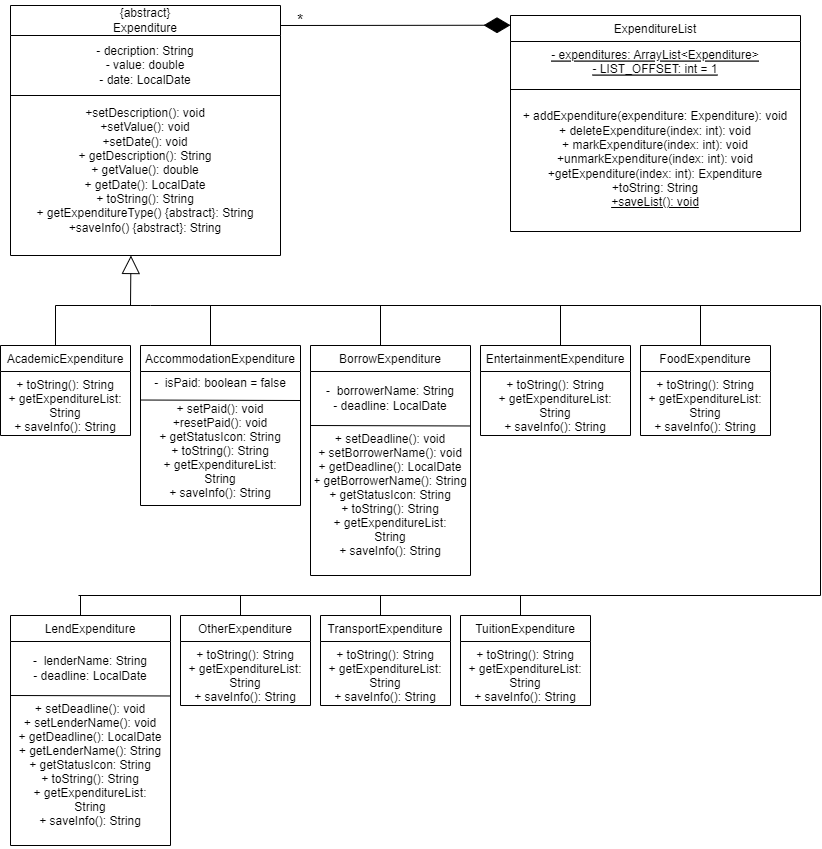

The diagram above was exported from draw.io. Its source (the exported page's mxGraphModel, read from the mxfile embedded in the PNG):
<mxGraphModel dx="916" dy="503" grid="1" gridSize="10" guides="1" tooltips="1" connect="1" arrows="1" fold="1" page="1" pageScale="1" pageWidth="827" pageHeight="1169" math="0" shadow="0">
  <root>
    <mxCell id="WIyWlLk6GJQsqaUBKTNV-0" />
    <mxCell id="WIyWlLk6GJQsqaUBKTNV-1" parent="WIyWlLk6GJQsqaUBKTNV-0" />
    <mxCell id="zkfFHV4jXpPFQw0GAbJ--6" value="AcademicExpenditure" style="swimlane;fontStyle=0;align=center;verticalAlign=top;childLayout=stackLayout;horizontal=1;startSize=26;horizontalStack=0;resizeParent=1;resizeLast=0;collapsible=1;marginBottom=0;rounded=0;shadow=0;strokeWidth=1;" parent="WIyWlLk6GJQsqaUBKTNV-1" vertex="1">
      <mxGeometry y="350" width="130" height="90" as="geometry">
        <mxRectangle x="130" y="380" width="160" height="26" as="alternateBounds" />
      </mxGeometry>
    </mxCell>
    <mxCell id="zkfFHV4jXpPFQw0GAbJ--7" value="+ toString(): String&#10;+ getExpenditureList: &#10;String&#10;+ saveInfo(): String" style="text;align=center;verticalAlign=top;spacingLeft=4;spacingRight=4;overflow=hidden;rotatable=0;points=[[0,0.5],[1,0.5]];portConstraint=eastwest;" parent="zkfFHV4jXpPFQw0GAbJ--6" vertex="1">
      <mxGeometry y="26" width="130" height="64" as="geometry" />
    </mxCell>
    <mxCell id="zkfFHV4jXpPFQw0GAbJ--17" value="ExpenditureList" style="swimlane;fontStyle=0;align=center;verticalAlign=top;childLayout=stackLayout;horizontal=1;startSize=26;horizontalStack=0;resizeParent=1;resizeLast=0;collapsible=1;marginBottom=0;rounded=0;shadow=0;strokeWidth=1;" parent="WIyWlLk6GJQsqaUBKTNV-1" vertex="1">
      <mxGeometry x="510" y="20" width="290" height="216" as="geometry">
        <mxRectangle x="550" y="140" width="160" height="26" as="alternateBounds" />
      </mxGeometry>
    </mxCell>
    <mxCell id="zkfFHV4jXpPFQw0GAbJ--22" value="- expenditures: ArrayList&lt;Expenditure&gt;&#10;- LIST_OFFSET: int = 1&#10;&#10;" style="text;align=center;verticalAlign=top;spacingLeft=4;spacingRight=4;overflow=hidden;rotatable=0;points=[[0,0.5],[1,0.5]];portConstraint=eastwest;rounded=0;shadow=0;html=0;fontStyle=4" parent="zkfFHV4jXpPFQw0GAbJ--17" vertex="1">
      <mxGeometry y="26" width="290" height="44" as="geometry" />
    </mxCell>
    <mxCell id="zkfFHV4jXpPFQw0GAbJ--23" value="" style="line;html=1;strokeWidth=1;align=left;verticalAlign=middle;spacingTop=-1;spacingLeft=3;spacingRight=3;rotatable=0;labelPosition=right;points=[];portConstraint=eastwest;" parent="zkfFHV4jXpPFQw0GAbJ--17" vertex="1">
      <mxGeometry y="70" width="290" height="8" as="geometry" />
    </mxCell>
    <mxCell id="OPioZdb7tR1A4trq3b2g-73" value="+ addExpenditure(expenditure: Expenditure): void&lt;br&gt;+ deleteExpenditure(index: int): void&lt;br&gt;+ markExpenditure(index: int): void&lt;br&gt;+unmarkExpenditure(index: int): void&lt;br&gt;+getExpenditure(index: int): Expenditure&lt;br&gt;+toString: String&lt;br&gt;&lt;u&gt;+saveList(): void&lt;/u&gt;" style="text;html=1;strokeColor=none;fillColor=none;align=center;verticalAlign=middle;whiteSpace=wrap;rounded=0;" vertex="1" parent="zkfFHV4jXpPFQw0GAbJ--17">
      <mxGeometry y="78" width="290" height="132" as="geometry" />
    </mxCell>
    <mxCell id="OPioZdb7tR1A4trq3b2g-0" value="&lt;span style=&quot;font-weight: 400;&quot;&gt;{abstract}&lt;br&gt;Expenditure&lt;br&gt;&lt;/span&gt;" style="swimlane;whiteSpace=wrap;html=1;startSize=30;" vertex="1" parent="WIyWlLk6GJQsqaUBKTNV-1">
      <mxGeometry x="10" y="10" width="270" height="250" as="geometry" />
    </mxCell>
    <mxCell id="OPioZdb7tR1A4trq3b2g-3" value="- decription: String&lt;br&gt;- value: double&lt;br&gt;- date: LocalDate" style="text;html=1;strokeColor=none;fillColor=none;align=center;verticalAlign=middle;whiteSpace=wrap;rounded=0;" vertex="1" parent="OPioZdb7tR1A4trq3b2g-0">
      <mxGeometry x="35" y="40" width="200" height="40" as="geometry" />
    </mxCell>
    <mxCell id="OPioZdb7tR1A4trq3b2g-4" value="" style="endArrow=none;html=1;rounded=0;" edge="1" parent="OPioZdb7tR1A4trq3b2g-0">
      <mxGeometry width="50" height="50" relative="1" as="geometry">
        <mxPoint y="90" as="sourcePoint" />
        <mxPoint x="270" y="90" as="targetPoint" />
      </mxGeometry>
    </mxCell>
    <mxCell id="OPioZdb7tR1A4trq3b2g-5" value="+setDescription(): void&lt;br&gt;+setValue(): void&lt;br&gt;+setDate(): void&lt;br&gt;+ getDescription(): String&lt;br&gt;+ getValue(): double&lt;br&gt;+ getDate(): LocalDate&lt;br&gt;+ toString(): String&lt;br&gt;+ getExpenditureType() {abstract}: String&lt;br&gt;+saveInfo() {abstract}: String" style="text;html=1;strokeColor=none;fillColor=none;align=center;verticalAlign=middle;whiteSpace=wrap;rounded=0;" vertex="1" parent="OPioZdb7tR1A4trq3b2g-0">
      <mxGeometry y="90" width="270" height="150" as="geometry" />
    </mxCell>
    <mxCell id="OPioZdb7tR1A4trq3b2g-10" value="AccommodationExpenditure" style="swimlane;fontStyle=0;align=center;verticalAlign=top;childLayout=stackLayout;horizontal=1;startSize=26;horizontalStack=0;resizeParent=1;resizeLast=0;collapsible=1;marginBottom=0;rounded=0;shadow=0;strokeWidth=1;" vertex="1" parent="WIyWlLk6GJQsqaUBKTNV-1">
      <mxGeometry x="140" y="350" width="160" height="160" as="geometry">
        <mxRectangle x="130" y="380" width="160" height="26" as="alternateBounds" />
      </mxGeometry>
    </mxCell>
    <mxCell id="OPioZdb7tR1A4trq3b2g-13" value="" style="endArrow=none;html=1;rounded=0;" edge="1" parent="OPioZdb7tR1A4trq3b2g-10">
      <mxGeometry width="50" height="50" relative="1" as="geometry">
        <mxPoint y="54.51999999999998" as="sourcePoint" />
        <mxPoint x="160" y="55" as="targetPoint" />
      </mxGeometry>
    </mxCell>
    <mxCell id="OPioZdb7tR1A4trq3b2g-14" value="-&amp;nbsp; isPaid: boolean = false" style="text;html=1;strokeColor=none;fillColor=none;align=center;verticalAlign=middle;whiteSpace=wrap;rounded=0;" vertex="1" parent="OPioZdb7tR1A4trq3b2g-10">
      <mxGeometry y="26" width="160" height="24" as="geometry" />
    </mxCell>
    <mxCell id="OPioZdb7tR1A4trq3b2g-11" value="+ setPaid(): void&#10;+resetPaid(): void&#10;+ getStatusIcon: String&#10;+ toString(): String&#10;+ getExpenditureList: &#10;String&#10;+ saveInfo(): String&#10;" style="text;align=center;verticalAlign=top;spacingLeft=4;spacingRight=4;overflow=hidden;rotatable=0;points=[[0,0.5],[1,0.5]];portConstraint=eastwest;" vertex="1" parent="OPioZdb7tR1A4trq3b2g-10">
      <mxGeometry y="50" width="160" height="110" as="geometry" />
    </mxCell>
    <mxCell id="OPioZdb7tR1A4trq3b2g-22" value="BorrowExpenditure" style="swimlane;fontStyle=0;align=center;verticalAlign=top;childLayout=stackLayout;horizontal=1;startSize=26;horizontalStack=0;resizeParent=1;resizeLast=0;collapsible=1;marginBottom=0;rounded=0;shadow=0;strokeWidth=1;" vertex="1" parent="WIyWlLk6GJQsqaUBKTNV-1">
      <mxGeometry x="310" y="350" width="160" height="230" as="geometry">
        <mxRectangle x="130" y="380" width="160" height="26" as="alternateBounds" />
      </mxGeometry>
    </mxCell>
    <mxCell id="OPioZdb7tR1A4trq3b2g-24" value="-&amp;nbsp; borrowerName: String&lt;br&gt;- deadline: LocalDate" style="text;html=1;strokeColor=none;fillColor=none;align=center;verticalAlign=middle;whiteSpace=wrap;rounded=0;" vertex="1" parent="OPioZdb7tR1A4trq3b2g-22">
      <mxGeometry y="26" width="160" height="54" as="geometry" />
    </mxCell>
    <mxCell id="OPioZdb7tR1A4trq3b2g-23" value="" style="endArrow=none;html=1;rounded=0;" edge="1" parent="OPioZdb7tR1A4trq3b2g-22">
      <mxGeometry width="50" height="50" relative="1" as="geometry">
        <mxPoint y="79.99999999999999" as="sourcePoint" />
        <mxPoint x="160" y="80.48" as="targetPoint" />
      </mxGeometry>
    </mxCell>
    <mxCell id="OPioZdb7tR1A4trq3b2g-25" value="+ setDeadline(): void&#10;+ setBorrowerName(): void&#10;+ getDeadline(): LocalDate&#10;+ getBorrowerName(): String&#10;+ getStatusIcon: String&#10;+ toString(): String&#10;+ getExpenditureList: &#10;String&#10;+ saveInfo(): String&#10;" style="text;align=center;verticalAlign=top;spacingLeft=4;spacingRight=4;overflow=hidden;rotatable=0;points=[[0,0.5],[1,0.5]];portConstraint=eastwest;" vertex="1" parent="OPioZdb7tR1A4trq3b2g-22">
      <mxGeometry y="80" width="160" height="150" as="geometry" />
    </mxCell>
    <mxCell id="OPioZdb7tR1A4trq3b2g-26" value="EntertainmentExpenditure" style="swimlane;fontStyle=0;align=center;verticalAlign=top;childLayout=stackLayout;horizontal=1;startSize=26;horizontalStack=0;resizeParent=1;resizeLast=0;collapsible=1;marginBottom=0;rounded=0;shadow=0;strokeWidth=1;" vertex="1" parent="WIyWlLk6GJQsqaUBKTNV-1">
      <mxGeometry x="480" y="350" width="150" height="90" as="geometry">
        <mxRectangle x="130" y="380" width="160" height="26" as="alternateBounds" />
      </mxGeometry>
    </mxCell>
    <mxCell id="OPioZdb7tR1A4trq3b2g-27" value="+ toString(): String&#10;+ getExpenditureList: &#10;String&#10;+ saveInfo(): String" style="text;align=center;verticalAlign=top;spacingLeft=4;spacingRight=4;overflow=hidden;rotatable=0;points=[[0,0.5],[1,0.5]];portConstraint=eastwest;" vertex="1" parent="OPioZdb7tR1A4trq3b2g-26">
      <mxGeometry y="26" width="150" height="64" as="geometry" />
    </mxCell>
    <mxCell id="OPioZdb7tR1A4trq3b2g-28" value="FoodExpenditure" style="swimlane;fontStyle=0;align=center;verticalAlign=top;childLayout=stackLayout;horizontal=1;startSize=26;horizontalStack=0;resizeParent=1;resizeLast=0;collapsible=1;marginBottom=0;rounded=0;shadow=0;strokeWidth=1;" vertex="1" parent="WIyWlLk6GJQsqaUBKTNV-1">
      <mxGeometry x="640" y="350" width="130" height="90" as="geometry">
        <mxRectangle x="130" y="380" width="160" height="26" as="alternateBounds" />
      </mxGeometry>
    </mxCell>
    <mxCell id="OPioZdb7tR1A4trq3b2g-29" value="+ toString(): String&#10;+ getExpenditureList: &#10;String&#10;+ saveInfo(): String" style="text;align=center;verticalAlign=top;spacingLeft=4;spacingRight=4;overflow=hidden;rotatable=0;points=[[0,0.5],[1,0.5]];portConstraint=eastwest;" vertex="1" parent="OPioZdb7tR1A4trq3b2g-28">
      <mxGeometry y="26" width="130" height="64" as="geometry" />
    </mxCell>
    <mxCell id="OPioZdb7tR1A4trq3b2g-30" value="LendExpenditure" style="swimlane;fontStyle=0;align=center;verticalAlign=top;childLayout=stackLayout;horizontal=1;startSize=26;horizontalStack=0;resizeParent=1;resizeLast=0;collapsible=1;marginBottom=0;rounded=0;shadow=0;strokeWidth=1;" vertex="1" parent="WIyWlLk6GJQsqaUBKTNV-1">
      <mxGeometry x="10" y="620" width="160" height="230" as="geometry">
        <mxRectangle x="130" y="380" width="160" height="26" as="alternateBounds" />
      </mxGeometry>
    </mxCell>
    <mxCell id="OPioZdb7tR1A4trq3b2g-31" value="-&amp;nbsp; lenderName: String&lt;br&gt;- deadline: LocalDate" style="text;html=1;strokeColor=none;fillColor=none;align=center;verticalAlign=middle;whiteSpace=wrap;rounded=0;" vertex="1" parent="OPioZdb7tR1A4trq3b2g-30">
      <mxGeometry y="26" width="160" height="54" as="geometry" />
    </mxCell>
    <mxCell id="OPioZdb7tR1A4trq3b2g-32" value="" style="endArrow=none;html=1;rounded=0;" edge="1" parent="OPioZdb7tR1A4trq3b2g-30">
      <mxGeometry width="50" height="50" relative="1" as="geometry">
        <mxPoint y="79.99999999999999" as="sourcePoint" />
        <mxPoint x="160" y="80.48" as="targetPoint" />
      </mxGeometry>
    </mxCell>
    <mxCell id="OPioZdb7tR1A4trq3b2g-33" value="+ setDeadline(): void&#10;+ setLenderName(): void&#10;+ getDeadline(): LocalDate&#10;+ getLenderName(): String&#10;+ getStatusIcon: String&#10;+ toString(): String&#10;+ getExpenditureList: &#10;String&#10;+ saveInfo(): String&#10;" style="text;align=center;verticalAlign=top;spacingLeft=4;spacingRight=4;overflow=hidden;rotatable=0;points=[[0,0.5],[1,0.5]];portConstraint=eastwest;" vertex="1" parent="OPioZdb7tR1A4trq3b2g-30">
      <mxGeometry y="80" width="160" height="150" as="geometry" />
    </mxCell>
    <mxCell id="OPioZdb7tR1A4trq3b2g-34" value="OtherExpenditure" style="swimlane;fontStyle=0;align=center;verticalAlign=top;childLayout=stackLayout;horizontal=1;startSize=26;horizontalStack=0;resizeParent=1;resizeLast=0;collapsible=1;marginBottom=0;rounded=0;shadow=0;strokeWidth=1;" vertex="1" parent="WIyWlLk6GJQsqaUBKTNV-1">
      <mxGeometry x="180" y="620" width="130" height="90" as="geometry">
        <mxRectangle x="130" y="380" width="160" height="26" as="alternateBounds" />
      </mxGeometry>
    </mxCell>
    <mxCell id="OPioZdb7tR1A4trq3b2g-35" value="+ toString(): String&#10;+ getExpenditureList: &#10;String&#10;+ saveInfo(): String" style="text;align=center;verticalAlign=top;spacingLeft=4;spacingRight=4;overflow=hidden;rotatable=0;points=[[0,0.5],[1,0.5]];portConstraint=eastwest;" vertex="1" parent="OPioZdb7tR1A4trq3b2g-34">
      <mxGeometry y="26" width="130" height="64" as="geometry" />
    </mxCell>
    <mxCell id="OPioZdb7tR1A4trq3b2g-36" value="TransportExpenditure" style="swimlane;fontStyle=0;align=center;verticalAlign=top;childLayout=stackLayout;horizontal=1;startSize=26;horizontalStack=0;resizeParent=1;resizeLast=0;collapsible=1;marginBottom=0;rounded=0;shadow=0;strokeWidth=1;" vertex="1" parent="WIyWlLk6GJQsqaUBKTNV-1">
      <mxGeometry x="320" y="620" width="130" height="90" as="geometry">
        <mxRectangle x="130" y="380" width="160" height="26" as="alternateBounds" />
      </mxGeometry>
    </mxCell>
    <mxCell id="OPioZdb7tR1A4trq3b2g-37" value="+ toString(): String&#10;+ getExpenditureList: &#10;String&#10;+ saveInfo(): String" style="text;align=center;verticalAlign=top;spacingLeft=4;spacingRight=4;overflow=hidden;rotatable=0;points=[[0,0.5],[1,0.5]];portConstraint=eastwest;" vertex="1" parent="OPioZdb7tR1A4trq3b2g-36">
      <mxGeometry y="26" width="130" height="64" as="geometry" />
    </mxCell>
    <mxCell id="OPioZdb7tR1A4trq3b2g-38" value="TuitionExpenditure" style="swimlane;fontStyle=0;align=center;verticalAlign=top;childLayout=stackLayout;horizontal=1;startSize=26;horizontalStack=0;resizeParent=1;resizeLast=0;collapsible=1;marginBottom=0;rounded=0;shadow=0;strokeWidth=1;" vertex="1" parent="WIyWlLk6GJQsqaUBKTNV-1">
      <mxGeometry x="460" y="620" width="130" height="90" as="geometry">
        <mxRectangle x="130" y="380" width="160" height="26" as="alternateBounds" />
      </mxGeometry>
    </mxCell>
    <mxCell id="OPioZdb7tR1A4trq3b2g-39" value="+ toString(): String&#10;+ getExpenditureList: &#10;String&#10;+ saveInfo(): String" style="text;align=center;verticalAlign=top;spacingLeft=4;spacingRight=4;overflow=hidden;rotatable=0;points=[[0,0.5],[1,0.5]];portConstraint=eastwest;" vertex="1" parent="OPioZdb7tR1A4trq3b2g-38">
      <mxGeometry y="26" width="130" height="64" as="geometry" />
    </mxCell>
    <mxCell id="OPioZdb7tR1A4trq3b2g-41" value="" style="endArrow=none;html=1;rounded=0;" edge="1" parent="WIyWlLk6GJQsqaUBKTNV-1">
      <mxGeometry width="50" height="50" relative="1" as="geometry">
        <mxPoint x="55" y="350" as="sourcePoint" />
        <mxPoint x="55" y="310" as="targetPoint" />
      </mxGeometry>
    </mxCell>
    <mxCell id="OPioZdb7tR1A4trq3b2g-42" value="" style="endArrow=none;html=1;rounded=0;" edge="1" parent="WIyWlLk6GJQsqaUBKTNV-1">
      <mxGeometry width="50" height="50" relative="1" as="geometry">
        <mxPoint x="55" y="310" as="sourcePoint" />
        <mxPoint x="150" y="310" as="targetPoint" />
      </mxGeometry>
    </mxCell>
    <mxCell id="OPioZdb7tR1A4trq3b2g-43" value="" style="endArrow=none;html=1;rounded=0;" edge="1" parent="WIyWlLk6GJQsqaUBKTNV-1">
      <mxGeometry width="50" height="50" relative="1" as="geometry">
        <mxPoint x="210" y="350" as="sourcePoint" />
        <mxPoint x="210" y="310" as="targetPoint" />
      </mxGeometry>
    </mxCell>
    <mxCell id="OPioZdb7tR1A4trq3b2g-44" value="" style="endArrow=none;html=1;rounded=0;" edge="1" parent="WIyWlLk6GJQsqaUBKTNV-1">
      <mxGeometry width="50" height="50" relative="1" as="geometry">
        <mxPoint x="150" y="310" as="sourcePoint" />
        <mxPoint x="820" y="310" as="targetPoint" />
      </mxGeometry>
    </mxCell>
    <mxCell id="OPioZdb7tR1A4trq3b2g-45" value="" style="endArrow=none;html=1;rounded=0;" edge="1" parent="WIyWlLk6GJQsqaUBKTNV-1">
      <mxGeometry width="50" height="50" relative="1" as="geometry">
        <mxPoint x="380" y="350" as="sourcePoint" />
        <mxPoint x="380" y="310" as="targetPoint" />
      </mxGeometry>
    </mxCell>
    <mxCell id="OPioZdb7tR1A4trq3b2g-46" value="" style="endArrow=none;html=1;rounded=0;" edge="1" parent="WIyWlLk6GJQsqaUBKTNV-1">
      <mxGeometry width="50" height="50" relative="1" as="geometry">
        <mxPoint x="560" y="350" as="sourcePoint" />
        <mxPoint x="560" y="310" as="targetPoint" />
      </mxGeometry>
    </mxCell>
    <mxCell id="OPioZdb7tR1A4trq3b2g-47" value="" style="endArrow=none;html=1;rounded=0;" edge="1" parent="WIyWlLk6GJQsqaUBKTNV-1">
      <mxGeometry width="50" height="50" relative="1" as="geometry">
        <mxPoint x="700" y="350" as="sourcePoint" />
        <mxPoint x="700" y="310" as="targetPoint" />
      </mxGeometry>
    </mxCell>
    <mxCell id="OPioZdb7tR1A4trq3b2g-49" value="" style="endArrow=none;html=1;rounded=0;" edge="1" parent="WIyWlLk6GJQsqaUBKTNV-1">
      <mxGeometry width="50" height="50" relative="1" as="geometry">
        <mxPoint x="820" y="600" as="sourcePoint" />
        <mxPoint x="820" y="310" as="targetPoint" />
      </mxGeometry>
    </mxCell>
    <mxCell id="OPioZdb7tR1A4trq3b2g-50" value="" style="endArrow=none;html=1;rounded=0;" edge="1" parent="WIyWlLk6GJQsqaUBKTNV-1">
      <mxGeometry width="50" height="50" relative="1" as="geometry">
        <mxPoint x="77.9486553485577" y="600" as="sourcePoint" />
        <mxPoint x="820" y="600" as="targetPoint" />
      </mxGeometry>
    </mxCell>
    <mxCell id="OPioZdb7tR1A4trq3b2g-51" value="" style="endArrow=none;html=1;rounded=0;" edge="1" parent="WIyWlLk6GJQsqaUBKTNV-1">
      <mxGeometry width="50" height="50" relative="1" as="geometry">
        <mxPoint x="80" y="620" as="sourcePoint" />
        <mxPoint x="80" y="600" as="targetPoint" />
      </mxGeometry>
    </mxCell>
    <mxCell id="OPioZdb7tR1A4trq3b2g-52" value="" style="endArrow=none;html=1;rounded=0;" edge="1" parent="WIyWlLk6GJQsqaUBKTNV-1">
      <mxGeometry width="50" height="50" relative="1" as="geometry">
        <mxPoint x="240" y="620" as="sourcePoint" />
        <mxPoint x="240" y="600" as="targetPoint" />
      </mxGeometry>
    </mxCell>
    <mxCell id="OPioZdb7tR1A4trq3b2g-53" value="" style="endArrow=none;html=1;rounded=0;" edge="1" parent="WIyWlLk6GJQsqaUBKTNV-1">
      <mxGeometry width="50" height="50" relative="1" as="geometry">
        <mxPoint x="380" y="620" as="sourcePoint" />
        <mxPoint x="380" y="600" as="targetPoint" />
      </mxGeometry>
    </mxCell>
    <mxCell id="OPioZdb7tR1A4trq3b2g-54" value="" style="endArrow=none;html=1;rounded=0;" edge="1" parent="WIyWlLk6GJQsqaUBKTNV-1">
      <mxGeometry width="50" height="50" relative="1" as="geometry">
        <mxPoint x="520" y="620" as="sourcePoint" />
        <mxPoint x="520" y="600" as="targetPoint" />
      </mxGeometry>
    </mxCell>
    <mxCell id="OPioZdb7tR1A4trq3b2g-57" value="*" style="text;html=1;strokeColor=none;fillColor=none;align=center;verticalAlign=middle;whiteSpace=wrap;rounded=0;fontSize=16;" vertex="1" parent="WIyWlLk6GJQsqaUBKTNV-1">
      <mxGeometry x="270" y="10" width="60" height="30" as="geometry" />
    </mxCell>
    <mxCell id="OPioZdb7tR1A4trq3b2g-71" value="" style="endArrow=diamondThin;endFill=1;endSize=24;html=1;rounded=0;entryX=0;entryY=0.045;entryDx=0;entryDy=0;entryPerimeter=0;" edge="1" parent="WIyWlLk6GJQsqaUBKTNV-1" target="zkfFHV4jXpPFQw0GAbJ--17">
      <mxGeometry width="160" relative="1" as="geometry">
        <mxPoint x="280" y="30" as="sourcePoint" />
        <mxPoint x="520" y="20" as="targetPoint" />
      </mxGeometry>
    </mxCell>
    <mxCell id="OPioZdb7tR1A4trq3b2g-74" value="" style="endArrow=block;endSize=16;endFill=0;html=1;rounded=0;" edge="1" parent="WIyWlLk6GJQsqaUBKTNV-1">
      <mxGeometry x="-0.5556" y="65" width="160" relative="1" as="geometry">
        <mxPoint x="130" y="310" as="sourcePoint" />
        <mxPoint x="130.45" y="260" as="targetPoint" />
        <mxPoint as="offset" />
      </mxGeometry>
    </mxCell>
  </root>
</mxGraphModel>